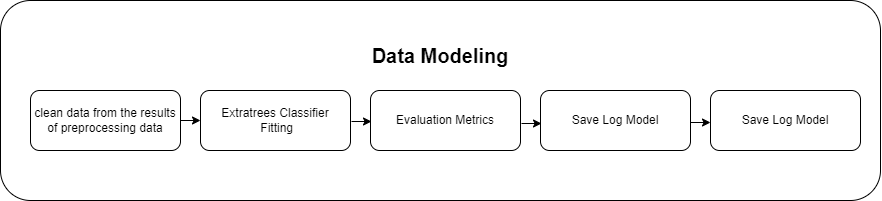

The diagram above was exported from draw.io. Its source (the exported page's mxGraphModel, read from the mxfile embedded in the PNG):
<mxGraphModel dx="1117" dy="759" grid="1" gridSize="10" guides="1" tooltips="1" connect="1" arrows="1" fold="1" page="1" pageScale="1" pageWidth="4681" pageHeight="3300" math="0" shadow="0">
  <root>
    <mxCell id="0" />
    <mxCell id="1" parent="0" />
    <mxCell id="VGjkTEwk1Wh-703GWlrO-1" value="" style="rounded=1;whiteSpace=wrap;html=1;" vertex="1" parent="1">
      <mxGeometry x="120" y="50" width="880" height="200" as="geometry" />
    </mxCell>
    <mxCell id="VGjkTEwk1Wh-703GWlrO-2" value="clean data from the results of preprocessing data" style="rounded=1;whiteSpace=wrap;html=1;" vertex="1" parent="1">
      <mxGeometry x="150" y="140" width="150" height="60" as="geometry" />
    </mxCell>
    <mxCell id="VGjkTEwk1Wh-703GWlrO-3" value="Extratrees Classifier&lt;br&gt;&amp;nbsp;Fitting" style="rounded=1;whiteSpace=wrap;html=1;" vertex="1" parent="1">
      <mxGeometry x="320" y="140" width="150" height="60" as="geometry" />
    </mxCell>
    <mxCell id="VGjkTEwk1Wh-703GWlrO-4" value="Evaluation Metrics" style="rounded=1;whiteSpace=wrap;html=1;" vertex="1" parent="1">
      <mxGeometry x="490" y="140" width="150" height="60" as="geometry" />
    </mxCell>
    <mxCell id="VGjkTEwk1Wh-703GWlrO-5" value="Save Log Model" style="rounded=1;whiteSpace=wrap;html=1;" vertex="1" parent="1">
      <mxGeometry x="660" y="140" width="150" height="60" as="geometry" />
    </mxCell>
    <mxCell id="VGjkTEwk1Wh-703GWlrO-6" value="&lt;font style=&quot;font-size: 20px&quot;&gt;&lt;b&gt;Data Modeling&lt;/b&gt;&lt;/font&gt;" style="text;html=1;strokeColor=none;fillColor=none;align=center;verticalAlign=middle;whiteSpace=wrap;rounded=0;" vertex="1" parent="1">
      <mxGeometry x="435" y="90" width="250" height="30" as="geometry" />
    </mxCell>
    <mxCell id="VGjkTEwk1Wh-703GWlrO-7" value="" style="endArrow=classic;html=1;rounded=0;fontSize=20;" edge="1" parent="1" source="VGjkTEwk1Wh-703GWlrO-2">
      <mxGeometry width="50" height="50" relative="1" as="geometry">
        <mxPoint x="300" y="220" as="sourcePoint" />
        <mxPoint x="320" y="170" as="targetPoint" />
      </mxGeometry>
    </mxCell>
    <mxCell id="VGjkTEwk1Wh-703GWlrO-8" value="" style="endArrow=classic;html=1;rounded=0;fontSize=20;" edge="1" parent="1">
      <mxGeometry width="50" height="50" relative="1" as="geometry">
        <mxPoint x="471" y="171" as="sourcePoint" />
        <mxPoint x="491" y="171" as="targetPoint" />
      </mxGeometry>
    </mxCell>
    <mxCell id="VGjkTEwk1Wh-703GWlrO-9" value="" style="endArrow=classic;html=1;rounded=0;fontSize=20;" edge="1" parent="1">
      <mxGeometry width="50" height="50" relative="1" as="geometry">
        <mxPoint x="641" y="173" as="sourcePoint" />
        <mxPoint x="661" y="173" as="targetPoint" />
      </mxGeometry>
    </mxCell>
    <mxCell id="VGjkTEwk1Wh-703GWlrO-10" value="Save Log Model" style="rounded=1;whiteSpace=wrap;html=1;" vertex="1" parent="1">
      <mxGeometry x="830" y="140" width="150" height="60" as="geometry" />
    </mxCell>
    <mxCell id="VGjkTEwk1Wh-703GWlrO-11" value="" style="endArrow=classic;html=1;rounded=0;fontSize=20;" edge="1" parent="1">
      <mxGeometry width="50" height="50" relative="1" as="geometry">
        <mxPoint x="810" y="172" as="sourcePoint" />
        <mxPoint x="830" y="172" as="targetPoint" />
      </mxGeometry>
    </mxCell>
  </root>
</mxGraphModel>